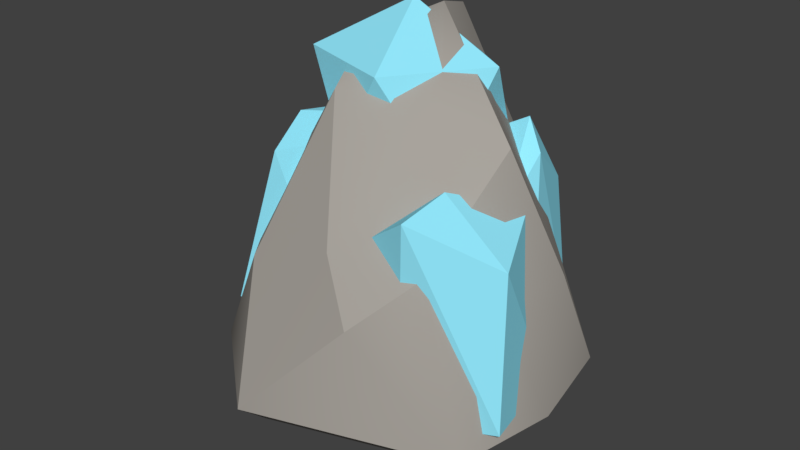 # Source: special_rock.blend  (saved by Blender 2.78.0; exported with 4.5.12 LTS)
import bpy
from mathutils import Matrix  # noqa: F401  (used for matrix-valued properties, if any)

bpy.ops.wm.read_factory_settings(use_empty=True)
scene = bpy.context.scene
scene.name = 'Scene'

# ---- collections
col_collection_1 = bpy.data.collections.new('Collection 1'); scene.collection.children.link(col_collection_1)

# ---- materials (node trees are filled in below, after node groups)
mat_rock = bpy.data.materials.new('Rock')
mat_rock.alpha_threshold = 0.0
mat_rock.use_transparent_shadow = False
mat_rock.diffuse_color = (0.3916, 0.3663, 0.3325, 1.0)
mat_rock.roughness = 0.5
mat_rock.specular_intensity = 0.2125
mat_rock.line_color = (0.0, 0.0, 0.0, 1.0)
mat_crystal = bpy.data.materials.new('Crystal')
mat_crystal.alpha_threshold = 0.0
mat_crystal.use_transparent_shadow = False
mat_crystal.diffuse_color = (0.2992, 0.828, 1.0, 1.0)
mat_crystal.roughness = 0.5
mat_crystal.specular_intensity = 1.0

# ---- material node trees

# ---- world
world_world = bpy.data.worlds.new('World'); scene.world = world_world
world_world.color = (0.05088, 0.05088, 0.05088)
world_world.use_sun_shadow = False
world_world.sun_shadow_jitter_overblur = 0.0
world_world.cycles.sampling_method = 'MANUAL'

# ---- meshes
me_icosphere = bpy.data.meshes.new('Icosphere')
me_icosphere.from_pydata([(-0.01062, -0.01414, -0.4056), (0.8077, -0.5868, -0.06329), (-0.3085, -0.9495, -0.06329), (-0.9984, 0.0, -0.06329), (-0.3085, 0.9495, -0.06329), (0.8077, 0.5868, -0.06329), (0.3085, -0.1189, 1.465), (-0.1965, -0.2927, 1.48), (-0.4236, 0.4614, 1.61), (-0.1072, 0.5877, 1.726), (0.6208, 0.0, 1.3), (0.0, 0.2876, 1.815), (0.827, 0.2104, 0.6183), (0.789, -0.2934, 0.6183), (0.9204, 0.0, -0.06329), (0.3503, 0.6727, 0.8311), (0.2568, 0.2797, 1.513), (-0.2078, 0.8682, 0.8311), (0.2496, 0.8678, -0.06329), (-0.5244, 0.6425, 0.7059), (-0.4739, -0.6211, 0.6243), (-0.8188, -0.1463, 0.6243), (-0.8749, -0.4748, -0.06329), (0.0561, -0.6469, 0.8311), (0.5581, -0.5417, 0.8311), (-0.2648, 0.7681, -0.188), (-0.2648, -0.7963, -0.188), (0.195, 0.7007, -0.188), (-0.7313, -0.4052, -0.188), (-0.8331, -0.01414, -0.188), (0.7476, -0.01414, -0.188), (0.6548, -0.4976, -0.188), (0.6548, 0.4693, -0.188), (-0.8129, 0.1948, 0.6921), (-0.3567, 0.08438, 1.603), (0.2862, -0.789, 0.5573), (0.3743, -0.206, 0.02762), (0.9079, -0.407, 0.04652), (0.4098, -0.5513, -0.01449), (0.3295, 0.3802, -0.08968), (0.7909, 0.151, 0.02286), (0.4692, -0.6035, 1.098), (0.04588, -0.4776, 0.7887), (0.1393, 0.2522, 0.6723), (0.6876, 0.0671, 1.0), (0.8583, -0.3278, 0.8714), (0.4944, -0.3263, 1.16), (0.249, 0.263, 1.114), (-0.2749, 0.5384, 1.397), (-0.4421, 0.5435, 1.147), (-0.5642, -0.1601, 1.242), (-0.45, -0.4647, 1.148), (-0.2708, 0.6104, 0.5478), (-0.8027, 0.4944, 0.3153), (-0.8777, -0.009822, 0.2574), (-0.7078, -0.5285, 0.253), (-0.2324, -0.3096, 0.223), (-0.5635, -0.1227, -0.4452), (0.13, 0.5114, 1.186), (0.4556, 0.2474, 0.06691), (0.5631, 0.6806, 0.1889), (0.6786, 0.1976, 0.1499), (-0.08435, 0.5792, 0.1329), (0.1378, 0.8632, 0.2506), (0.526, 0.4076, 1.118), (0.4921, 0.14, 0.8207), (-0.02341, 0.4124, 1.026), (0.08419, 0.6395, 1.025), (0.4386, 0.7361, 0.8525), (0.4127, 0.4684, 1.266), (-0.1397, 0.2314, 1.828), (0.3791, 0.2314, 1.577), (-0.02256, 0.5919, 1.507), (-0.5504, 0.5298, 1.572), (-0.5495, -0.06628, 1.571), (0.01804, -0.254, 1.573), (0.2688, 0.5282, 1.065), (-0.279, 0.6602, 1.092), (-0.5298, 0.2314, 1.123), (-0.2715, -0.1741, 1.105), (0.2839, -0.07635, 1.056), (-0.1397, 0.2314, 0.8121)], [], [(0, 31, 26), (0, 30, 31), (0, 28, 29), (0, 29, 25), (0, 27, 32), (1, 14, 13), (2, 35, 23), (3, 22, 21), (4, 3, 19), (5, 18, 15), (1, 13, 24), (2, 23, 20), (3, 21, 33), (8, 17, 19), (5, 15, 12), (6, 10, 11), (7, 6, 11), (8, 34, 11), (9, 8, 11), (16, 11, 10), (13, 14, 12), (12, 14, 5), (12, 10, 13), (12, 16, 10), (16, 12, 15), (15, 9, 16), (16, 9, 11), (15, 18, 17), (18, 4, 17), (17, 9, 15), (8, 9, 17), (19, 17, 4), (19, 3, 33), (21, 22, 20), (20, 22, 2), (20, 7, 21), (8, 21, 34), (7, 23, 6), (20, 23, 7), (0, 32, 30), (24, 10, 6), (10, 24, 13), (35, 24, 23), (0, 26, 28), (0, 25, 27), (29, 28, 22, 3), (30, 32, 5, 14), (25, 29, 3, 4), (28, 26, 2, 22), (26, 31, 1, 2), (32, 27, 18, 5), (27, 25, 4, 18), (31, 30, 14, 1), (33, 8, 19), (33, 21, 8), (34, 21, 7), (11, 34, 7), (24, 35, 1), (35, 2, 1), (23, 24, 6), (36, 37, 38), (37, 36, 40), (36, 39, 40), (37, 40, 45), (38, 37, 41), (40, 39, 44), (37, 45, 41), (38, 41, 42), (39, 43, 44), (40, 44, 45), (41, 45, 46), (42, 41, 46), (43, 42, 46), (44, 43, 46), (45, 44, 46), (52, 48, 47), (53, 49, 48), (54, 50, 49), (55, 51, 50), (56, 47, 51), (52, 53, 48), (53, 54, 49), (54, 55, 50), (55, 56, 51), (56, 52, 47), (57, 53, 52), (57, 54, 53), (57, 55, 54), (56, 57, 52), (57, 56, 55), (51, 47, 58), (50, 51, 58), (49, 50, 58), (48, 49, 58), (47, 48, 58), (59, 60, 61), (60, 59, 63), (59, 62, 63), (60, 63, 68), (61, 60, 64), (63, 62, 67), (60, 68, 64), (61, 64, 65), (62, 66, 67), (63, 67, 68), (64, 68, 69), (65, 64, 69), (66, 65, 69), (67, 66, 69), (68, 67, 69), (71, 72, 70), (72, 73, 70), (73, 74, 70), (74, 75, 70), (75, 71, 70), (76, 72, 71), (77, 73, 72), (78, 74, 73), (79, 75, 74), (80, 71, 75), (76, 77, 72), (77, 78, 73), (78, 79, 74), (79, 80, 75), (80, 76, 71), (81, 77, 76), (81, 78, 77), (81, 79, 78), (80, 81, 76), (81, 80, 79)])
me_icosphere.polygons.foreach_set('use_smooth', [1, 1, 1, 1, 1, 1, 1, 1, 1, 1, 1, 1, 1, 1, 1, 1, 1, 1, 1, 1, 1, 1, 1, 1, 1, 1, 1, 1, 1, 1, 1, 1, 1, 1, 1, 1, 1, 1, 1, 1, 1, 1, 1, 1, 1, 1, 1, 1, 1, 1, 1, 1, 1, 1, 1, 1, 1, 1, 1, 1, 0, 0, 0, 0, 0, 0, 0, 0, 0, 0, 0, 0, 0, 0, 0, 0, 0, 0, 0, 0, 0, 0, 0, 0, 0, 0, 0, 0, 0, 0, 0, 0, 0, 0, 0, 0, 0, 0, 0, 0, 0, 0, 0, 0, 0, 0, 0, 0, 0, 0, 0, 0, 0, 0, 0, 0, 0, 0, 0, 0, 0, 0, 0, 0, 0, 0, 0, 0, 0, 0])
me_icosphere.polygons.foreach_set('material_index', [0, 0, 0, 0, 0, 0, 0, 0, 0, 0, 0, 0, 0, 0, 0, 0, 0, 0, 0, 0, 0, 0, 0, 0, 0, 0, 0, 0, 0, 0, 0, 0, 0, 0, 0, 0, 0, 0, 0, 0, 0, 0, 0, 0, 0, 0, 0, 0, 0, 0, 0, 0, 0, 0, 0, 0, 0, 0, 0, 0, 1, 1, 1, 1, 1, 1, 1, 1, 1, 1, 1, 1, 1, 1, 1, 1, 1, 1, 1, 1, 1, 1, 1, 1, 1, 1, 1, 1, 1, 1, 1, 1, 1, 1, 1, 1, 1, 1, 1, 1, 1, 1, 1, 1, 1, 1, 1, 1, 1, 1, 1, 1, 1, 1, 1, 1, 1, 1, 1, 1, 1, 1, 1, 1, 1, 1, 1, 1, 1, 1])
_k = set([(2, 20), (5, 15), (10, 24), (23, 35)])
me_icosphere.attributes.new('sharp_edge', 'BOOLEAN', 'EDGE').data.foreach_set('value', [ (min(e.vertices), max(e.vertices)) in _k for e in me_icosphere.edges])
_uv = me_icosphere.uv_layers.new(name='UVMap')
_uv.uv.foreach_set('vector', [0.3552, 0.1361, 0.2423, 0.1399, 0.3186, 0.0, 0.3552, 0.1361, 0.2704, 0.2207, 0.2423, 0.1399, 0.3552, 0.1361, 0.4, 0.008958, 0.4419, 0.05595, 0.3552, 0.1361, 0.4419, 0.05595, 0.4419, 0.2304, 0.3552, 0.1361, 0.3867, 0.2684, 0.3186, 0.2822, 0.4202, 0.4988, 0.3967, 0.4235, 0.4737, 0.3848, 0.2324, 0.6394, 0.1565, 0.5454, 0.1746, 0.4826, 0.3967, 0.6152, 0.3324, 0.6317, 0.3572, 0.4973, 0.1565, 0.6754, 0.0, 0.6754, 0.1043, 0.5369, 0.6667, 0.6484, 0.5944, 0.6017, 0.6579, 0.4654, 0.4202, 0.4988, 0.4737, 0.3848, 0.5204, 0.405, 0.2324, 0.6394, 0.1746, 0.4826, 0.2324, 0.4975, 0.3967, 0.6152, 0.3572, 0.4973, 0.3967, 0.4693, 0.09334, 0.3687, 0.1553, 0.5107, 0.1043, 0.5369, 0.4851, 0.625, 0.5025, 0.8069, 0.4232, 0.7396, 0.5156, 0.06196, 0.4677, 0.04182, 0.5707, 0.0, 0.5707, 0.1215, 0.5156, 0.06196, 0.5707, 0.0, 0.2912, 0.6382, 0.2866, 0.7063, 0.2423, 0.6859, 0.2607, 0.6317, 0.2912, 0.6382, 0.2423, 0.6859, 0.4482, 0.9304, 0.4603, 1.0, 0.3967, 0.87, 0.5744, 0.1756, 0.5707, 0.03849, 0.6152, 0.1397, 0.6152, 0.1397, 0.5707, 0.03849, 0.6337, 0.0, 0.6152, 0.1397, 0.6337, 0.2726, 0.5744, 0.1756, 0.4232, 0.7396, 0.4482, 0.9304, 0.3967, 0.87, 0.4482, 0.9304, 0.4232, 0.7396, 0.5025, 0.8069, 0.5025, 0.8069, 0.5025, 0.9905, 0.4482, 0.9304, 0.4482, 0.9304, 0.5025, 0.9905, 0.4603, 1.0, 0.6579, 0.4654, 0.5944, 0.6017, 0.5944, 0.4186, 0.5944, 0.6017, 0.5425, 0.5548, 0.5944, 0.4186, 0.5944, 0.4186, 0.6667, 0.2822, 0.6579, 0.4654, 0.09334, 0.3687, 0.1348, 0.3426, 0.1553, 0.5107, 0.1043, 0.5369, 0.1553, 0.5107, 0.1565, 0.6754, 0.1043, 0.5369, 0.0, 0.6754, 0.03393, 0.5385, 0.3572, 0.4973, 0.3324, 0.6317, 0.28, 0.5027, 0.28, 0.5027, 0.3324, 0.6317, 0.2423, 0.626, 0.28, 0.5027, 0.289, 0.3289, 0.3572, 0.4973, 0.3907, 0.2822, 0.3572, 0.4973, 0.3416, 0.2982, 0.5707, 0.1215, 0.4942, 0.2164, 0.5156, 0.06196, 0.2324, 0.4975, 0.1746, 0.4826, 0.1826, 0.3426, 0.3552, 0.1361, 0.3186, 0.2822, 0.2704, 0.2207, 0.4419, 0.1633, 0.4677, 0.04182, 0.5156, 0.06196, 0.5425, 0.2822, 0.5204, 0.405, 0.4737, 0.3848, 0.4494, 0.2456, 0.4419, 0.1633, 0.4942, 0.2164, 0.3552, 0.1361, 0.3186, 0.0, 0.4, 0.008958, 0.3552, 0.1361, 0.4419, 0.2304, 0.3867, 0.2684, 0.2247, 0.07984, 0.1828, 0.03286, 0.1915, 0.01087, 0.2423, 0.06791, 0.05313, 0.2446, 0.1013, 0.3061, 0.09255, 0.3426, 0.03404, 0.2679, 0.2247, 0.2543, 0.2247, 0.07984, 0.2423, 0.06791, 0.2423, 0.2797, 0.1828, 0.03286, 0.1013, 0.0239, 0.09255, 0.0, 0.1915, 0.01087, 0.1013, 0.0239, 0.02508, 0.1637, 0.0, 0.1698, 0.09255, 0.0, 0.1013, 0.3061, 0.1695, 0.2923, 0.1753, 0.3258, 0.09255, 0.3426, 0.1695, 0.2923, 0.2247, 0.2543, 0.2423, 0.2797, 0.1753, 0.3258, 0.02508, 0.1637, 0.05313, 0.2446, 0.03404, 0.2679, 0.0, 0.1698, 0.03393, 0.5385, 0.09334, 0.3687, 0.1043, 0.5369, 0.3967, 0.4693, 0.3572, 0.4973, 0.3907, 0.2822, 0.3416, 0.2982, 0.3572, 0.4973, 0.289, 0.3289, 0.2423, 0.6859, 0.2866, 0.7063, 0.2912, 0.7836, 0.5204, 0.405, 0.5303, 0.4868, 0.4202, 0.4988, 0.5303, 0.4868, 0.5425, 0.625, 0.4202, 0.4988, 0.4942, 0.2164, 0.4419, 0.1633, 0.5156, 0.06196, 0.0, 0.0, 0.0, 0.0, 0.0, 0.0, 0.0, 0.0, 0.0, 0.0, 0.0, 0.0, 0.0, 0.0, 0.0, 0.0, 0.0, 0.0, 0.0, 0.0, 0.0, 0.0, 0.0, 0.0, 0.0, 0.0, 0.0, 0.0, 0.0, 0.0, 0.0, 0.0, 0.0, 0.0, 0.0, 0.0, 0.0, 0.0, 0.0, 0.0, 0.0, 0.0, 0.0, 0.0, 0.0, 0.0, 0.0, 0.0, 0.0, 0.0, 0.0, 0.0, 0.0, 0.0, 0.0, 0.0, 0.0, 0.0, 0.0, 0.0, 0.0, 0.0, 0.0, 0.0, 0.0, 0.0, 0.0, 0.0, 0.0, 0.0, 0.0, 0.0, 0.0, 0.0, 0.0, 0.0, 0.0, 0.0, 0.0, 0.0, 0.0, 0.0, 0.0, 0.0, 0.0, 0.0, 0.0, 0.0, 0.0, 0.0, 0.0, 0.0, 0.0, 0.0, 0.0, 0.0, 0.0, 0.0, 0.0, 0.0, 0.0, 0.0, 0.0, 0.0, 0.0, 0.0, 0.0, 0.0, 0.0, 0.0, 0.0, 0.0, 0.0, 0.0, 0.0, 0.0, 0.0, 0.0, 0.0, 0.0, 0.0, 0.0, 0.0, 0.0, 0.0, 0.0, 0.0, 0.0, 0.0, 0.0, 0.0, 0.0, 0.0, 0.0, 0.0, 0.0, 0.0, 0.0, 0.0, 0.0, 0.0, 0.0, 0.0, 0.0, 0.0, 0.0, 0.0, 0.0, 0.0, 0.0, 0.0, 0.0, 0.0, 0.0, 0.0, 0.0, 0.0, 0.0, 0.0, 0.0, 0.0, 0.0, 0.0, 0.0, 0.0, 0.0, 0.0, 0.0, 0.0, 0.0, 0.0, 0.0, 0.0, 0.0, 0.0, 0.0, 0.0, 0.0, 0.0, 0.0, 0.0, 0.0, 0.0, 0.0, 0.0, 0.0, 0.0, 0.0, 0.0, 0.0, 0.0, 0.0, 0.0, 0.0, 0.0, 0.0, 0.0, 0.0, 0.0, 0.0, 0.0, 0.0, 0.0, 0.0, 0.0, 0.0, 0.0, 0.0, 0.0, 0.0, 0.0, 0.0, 0.0, 0.0, 0.0, 0.0, 0.0, 0.0, 0.0, 0.0, 0.0, 0.0, 0.0, 0.0, 0.0, 0.0, 0.0, 0.0, 0.0, 0.0, 0.0, 0.0, 0.0, 0.0, 0.0, 0.0, 0.0, 0.0, 0.0, 0.0, 0.0, 0.0, 0.0, 0.0, 0.0, 0.0, 0.0, 0.0, 0.0, 0.0, 0.0, 0.0, 0.0, 0.0, 0.0, 0.0, 0.0, 0.0, 0.0, 0.0, 0.0, 0.0, 0.0, 0.0, 0.0, 0.0, 0.0, 0.0, 0.0, 0.0, 0.0, 0.0, 0.0, 0.0, 0.0, 0.0, 0.0, 0.0, 0.0, 0.0, 0.0, 0.0, 0.0, 0.0, 0.0, 0.0, 0.0, 0.0, 0.0, 0.0, 0.0, 0.0, 0.0, 0.0, 0.0, 0.0, 0.0, 0.0, 0.0, 0.0, 0.0, 0.0, 0.0, 0.0, 0.0, 0.0, 0.0, 0.0, 0.0, 0.0, 0.0, 0.0, 0.0, 0.0, 0.0, 0.0, 0.0, 0.0, 0.0, 0.0, 0.0, 0.0, 0.0, 0.0, 0.0, 0.0, 0.0, 0.0, 0.0, 0.0, 0.0, 0.0, 0.0, 0.0, 0.0, 0.0, 0.0, 0.0, 0.0, 0.0, 0.0, 0.0, 0.0, 0.0, 0.0, 0.0, 0.0, 0.0, 0.0, 0.0, 0.0, 0.0, 0.0, 0.0, 0.0, 0.0, 0.0, 0.0, 0.0, 0.0, 0.0, 0.0, 0.0, 0.0, 0.0, 0.0, 0.0, 0.0, 0.0, 0.0, 0.0, 0.0, 0.0, 0.0, 0.0, 0.0, 0.0, 0.0, 0.0, 0.0, 0.0, 0.0, 0.0, 0.0, 0.0, 0.0, 0.0, 0.0, 0.0, 0.0, 0.0, 0.0, 0.0, 0.0, 0.0, 0.0, 0.0, 0.0, 0.0, 0.0, 0.0, 0.0, 0.0, 0.0, 0.0, 0.0, 0.0, 0.0, 0.0, 0.0, 0.0, 0.0, 0.0, 0.0, 0.0, 0.0, 0.0, 0.0, 0.0, 0.0])
me_icosphere.materials.append(mat_rock)
me_icosphere.materials.append(mat_crystal)
me_icosphere.use_remesh_preserve_volume = False
me_icosphere.use_remesh_preserve_attributes = False
me_icosphere.use_mirror_vertex_groups = False
me_icosphere.update()

# ---- objects
ob_boulder = bpy.data.objects.new('Boulder', me_icosphere)

# ---- transforms, parenting, visibility, modifiers, constraints
ob_boulder.location = (0.0, 0.0, 0.0)
ob_boulder.lineart.crease_threshold = 0.0
_m = ob_boulder.modifiers.new('EdgeSplit', 'EDGE_SPLIT')

# ---- collection membership
col_collection_1.objects.link(ob_boulder)

# ---- scene / render settings (as saved in the file)
scene.frame_start = 1; scene.frame_end = 250; scene.frame_set(1)
scene.render.engine = 'BLENDER_EEVEE_NEXT'
scene.render.resolution_percentage = 50
scene.render.dither_intensity = 0.0
scene.cycles.use_denoising = False
scene.cycles.samples = 128
scene.cycles.sampling_pattern = 'TABULATED_SOBOL'
scene.cycles.light_sampling_threshold = 0.0
scene.cycles.use_adaptive_sampling = False
scene.cycles.use_light_tree = False
scene.cycles.blur_glossy = 0.0
scene.cycles.sample_clamp_indirect = 0.0
scene.view_settings.view_transform = 'Standard'
bpy.context.view_layer.update()

# ---- added for rendering (the .blend has no active camera and no usable light): camera, sun
cam_auto = bpy.data.cameras.new('AutoCamera')
cam_auto.lens = 50.0
cam_auto.sensor_width = 36.0
cam_auto.clip_end = 1000.0
ob_auto_camera = bpy.data.objects.new('AutoCamera', cam_auto)
scene.collection.objects.link(ob_auto_camera)
ob_auto_camera.location = (3.22637, -3.91841, 3.30366)
ob_auto_camera.rotation_euler = (1.09748, -7.21219e-08, 0.694738)
scene.camera = ob_auto_camera
light_auto_sun = bpy.data.lights.new('AutoSun', 'SUN')
light_auto_sun.energy = 3.0
light_auto_sun.angle = 0.0523599
ob_auto_sun = bpy.data.objects.new('AutoSun', light_auto_sun)
scene.collection.objects.link(ob_auto_sun)
ob_auto_sun.rotation_euler = (0.872665, 0.174533, 0.523599)
bpy.context.view_layer.update()
